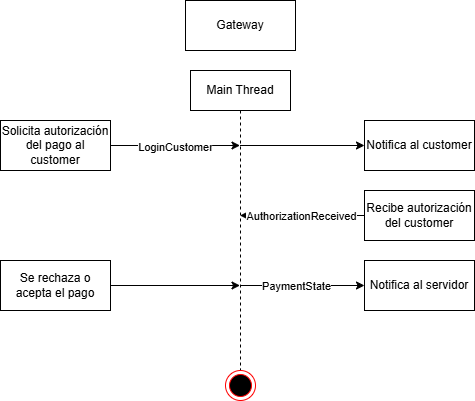

The diagram above was exported from draw.io. Its source (the exported page's mxGraphModel, read from the mxfile embedded in the PNG):
<mxGraphModel dx="1034" dy="540" grid="1" gridSize="10" guides="1" tooltips="1" connect="1" arrows="1" fold="1" page="1" pageScale="1" pageWidth="827" pageHeight="1169" math="0" shadow="0">
  <root>
    <mxCell id="0" />
    <mxCell id="1" parent="0" />
    <mxCell id="ZBZXonDMEDNwHyVk4Be6-1" value="Gateway" style="html=1;whiteSpace=wrap;" parent="1" vertex="1">
      <mxGeometry x="235" y="40" width="110" height="50" as="geometry" />
    </mxCell>
    <mxCell id="ZBZXonDMEDNwHyVk4Be6-6" style="edgeStyle=orthogonalEdgeStyle;rounded=0;orthogonalLoop=1;jettySize=auto;html=1;curved=0;entryX=0;entryY=0.5;entryDx=0;entryDy=0;" parent="1" source="ZBZXonDMEDNwHyVk4Be6-2" target="ZBZXonDMEDNwHyVk4Be6-5" edge="1">
      <mxGeometry relative="1" as="geometry">
        <Array as="points">
          <mxPoint x="340" y="185" />
          <mxPoint x="340" y="185" />
        </Array>
      </mxGeometry>
    </mxCell>
    <mxCell id="ZBZXonDMEDNwHyVk4Be6-10" style="edgeStyle=orthogonalEdgeStyle;rounded=0;orthogonalLoop=1;jettySize=auto;html=1;curved=0;entryX=0;entryY=0.5;entryDx=0;entryDy=0;" parent="1" source="ZBZXonDMEDNwHyVk4Be6-2" target="ZBZXonDMEDNwHyVk4Be6-9" edge="1">
      <mxGeometry relative="1" as="geometry">
        <Array as="points">
          <mxPoint x="330" y="325" />
          <mxPoint x="330" y="325" />
        </Array>
      </mxGeometry>
    </mxCell>
    <mxCell id="K-RcjOa2Urm8kIlTzVMX-2" value="PaymentState" style="edgeLabel;html=1;align=center;verticalAlign=middle;resizable=0;points=[];" parent="ZBZXonDMEDNwHyVk4Be6-10" connectable="0" vertex="1">
      <mxGeometry x="-0.3494" y="-4" relative="1" as="geometry">
        <mxPoint x="16" y="-4" as="offset" />
      </mxGeometry>
    </mxCell>
    <mxCell id="ZBZXonDMEDNwHyVk4Be6-2" value="Main Thread" style="shape=umlLifeline;perimeter=lifelinePerimeter;whiteSpace=wrap;html=1;container=1;dropTarget=0;collapsible=0;recursiveResize=0;outlineConnect=0;portConstraint=eastwest;newEdgeStyle={&quot;curved&quot;:0,&quot;rounded&quot;:0};" parent="1" vertex="1">
      <mxGeometry x="240" y="110" width="100" height="300" as="geometry" />
    </mxCell>
    <mxCell id="ZBZXonDMEDNwHyVk4Be6-4" style="edgeStyle=orthogonalEdgeStyle;rounded=0;orthogonalLoop=1;jettySize=auto;html=1;" parent="1" source="ZBZXonDMEDNwHyVk4Be6-3" target="ZBZXonDMEDNwHyVk4Be6-2" edge="1">
      <mxGeometry relative="1" as="geometry">
        <Array as="points">
          <mxPoint x="250" y="185" />
          <mxPoint x="250" y="185" />
        </Array>
      </mxGeometry>
    </mxCell>
    <mxCell id="ZBZXonDMEDNwHyVk4Be6-14" value="LoginCustomer" style="edgeLabel;html=1;align=center;verticalAlign=middle;resizable=0;points=[];" parent="ZBZXonDMEDNwHyVk4Be6-4" vertex="1" connectable="0">
      <mxGeometry x="-0.0064" y="-1" relative="1" as="geometry">
        <mxPoint as="offset" />
      </mxGeometry>
    </mxCell>
    <mxCell id="ZBZXonDMEDNwHyVk4Be6-3" value="Solicita autorización del pago al customer" style="html=1;whiteSpace=wrap;" parent="1" vertex="1">
      <mxGeometry x="50" y="160" width="110" height="50" as="geometry" />
    </mxCell>
    <mxCell id="ZBZXonDMEDNwHyVk4Be6-5" value="Notifica al customer" style="html=1;whiteSpace=wrap;" parent="1" vertex="1">
      <mxGeometry x="414" y="160" width="110" height="50" as="geometry" />
    </mxCell>
    <mxCell id="ZBZXonDMEDNwHyVk4Be6-8" style="edgeStyle=orthogonalEdgeStyle;rounded=0;orthogonalLoop=1;jettySize=auto;html=1;" parent="1" source="ZBZXonDMEDNwHyVk4Be6-7" target="ZBZXonDMEDNwHyVk4Be6-2" edge="1">
      <mxGeometry relative="1" as="geometry">
        <Array as="points">
          <mxPoint x="340" y="255" />
          <mxPoint x="340" y="255" />
        </Array>
      </mxGeometry>
    </mxCell>
    <mxCell id="K-RcjOa2Urm8kIlTzVMX-3" value="&lt;div&gt;AuthorizationReceived&lt;/div&gt;" style="edgeLabel;html=1;align=center;verticalAlign=middle;resizable=0;points=[];" parent="ZBZXonDMEDNwHyVk4Be6-8" connectable="0" vertex="1">
      <mxGeometry x="-0.2932" y="2" relative="1" as="geometry">
        <mxPoint x="-20" y="-2" as="offset" />
      </mxGeometry>
    </mxCell>
    <mxCell id="ZBZXonDMEDNwHyVk4Be6-7" value="Recibe autorización del customer" style="html=1;whiteSpace=wrap;" parent="1" vertex="1">
      <mxGeometry x="414" y="230" width="110" height="50" as="geometry" />
    </mxCell>
    <mxCell id="ZBZXonDMEDNwHyVk4Be6-9" value="Notifica a&lt;span style=&quot;background-color: transparent; color: light-dark(rgb(0, 0, 0), rgb(255, 255, 255));&quot;&gt;l servidor&lt;/span&gt;" style="html=1;whiteSpace=wrap;" parent="1" vertex="1">
      <mxGeometry x="414" y="300" width="110" height="50" as="geometry" />
    </mxCell>
    <mxCell id="ZBZXonDMEDNwHyVk4Be6-11" style="edgeStyle=orthogonalEdgeStyle;rounded=0;orthogonalLoop=1;jettySize=auto;html=1;" parent="1" source="K-RcjOa2Urm8kIlTzVMX-1" target="ZBZXonDMEDNwHyVk4Be6-2" edge="1">
      <mxGeometry relative="1" as="geometry">
        <Array as="points">
          <mxPoint x="260" y="325" />
          <mxPoint x="260" y="325" />
        </Array>
      </mxGeometry>
    </mxCell>
    <mxCell id="K-RcjOa2Urm8kIlTzVMX-1" value="Se rechaza o acepta el pago" style="html=1;whiteSpace=wrap;" parent="1" vertex="1">
      <mxGeometry x="50" y="300" width="110" height="50" as="geometry" />
    </mxCell>
    <mxCell id="ZBZXonDMEDNwHyVk4Be6-13" value="" style="ellipse;html=1;shape=endState;fillColor=#000000;strokeColor=#ff0000;" parent="1" vertex="1">
      <mxGeometry x="275" y="410" width="30" height="30" as="geometry" />
    </mxCell>
  </root>
</mxGraphModel>